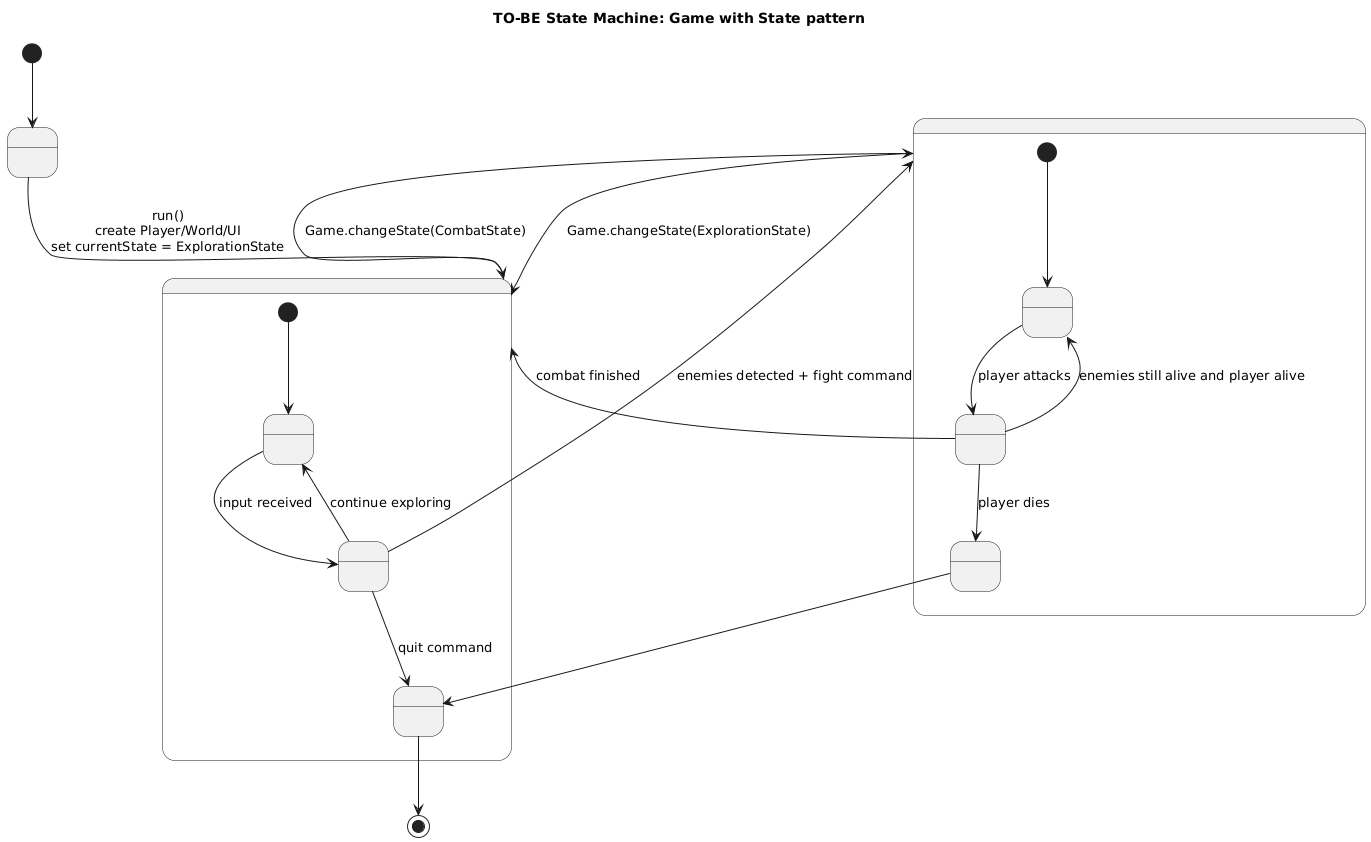

The diagram above was rendered by PlantUML. Its source (embedded in the PNG):
@startuml
title TO-BE State Machine: Game with State pattern

[*] --> Init
Init --> Exploration : run()\ncreate Player/World/UI\nset currentState = ExplorationState

state Exploration {
  [*] --> WaitingInput
  WaitingInput --> Updating : input received
  Updating --> WaitingInput : continue exploring
  Updating --> Combat : enemies detected + fight command
  Updating --> Exit : quit command
}

state Combat {
  [*] --> PlayerTurn
  PlayerTurn --> EnemyTurn : player attacks
  EnemyTurn --> PlayerTurn : enemies still alive and player alive
  EnemyTurn --> Exploration : combat finished
  EnemyTurn --> GameOver : player dies
}

Exploration --> Combat : Game.changeState(CombatState)
Combat --> Exploration : Game.changeState(ExplorationState)

GameOver --> Exit
Exit --> [*]
@enduml